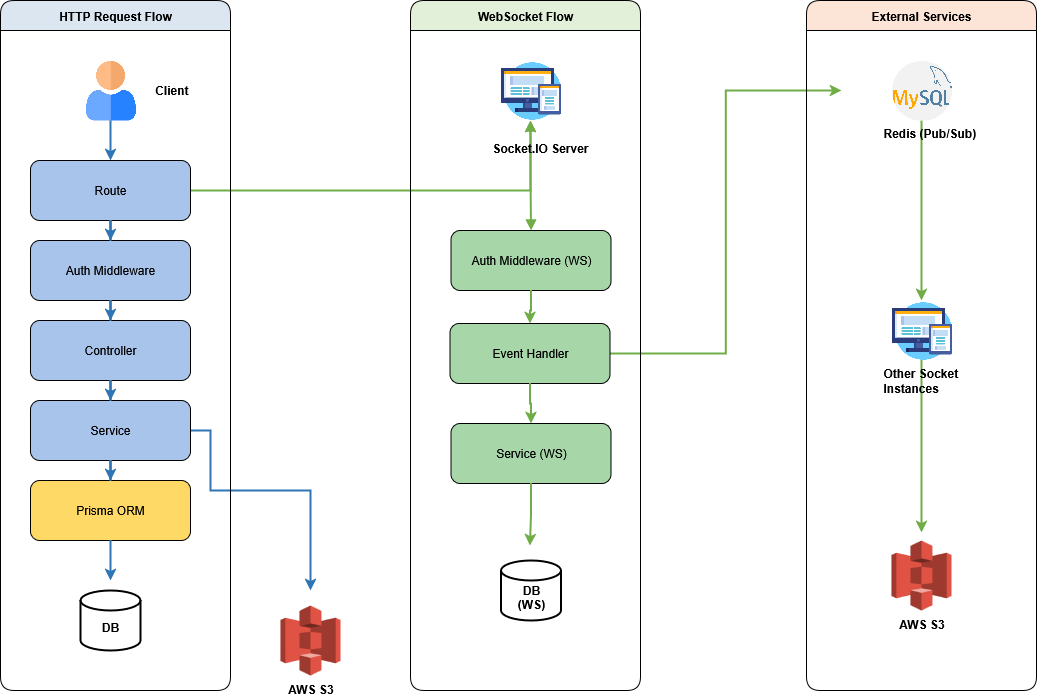

The diagram above was exported from draw.io. Its source (the exported page's mxGraphModel, read from the mxfile embedded in the PNG):
<mxGraphModel dx="1207" dy="1200" grid="0" gridSize="10" guides="1" tooltips="1" connect="1" arrows="1" fold="1" page="0" pageScale="1" pageWidth="827" pageHeight="1169" background="light-dark(#FFFFFF,#000000)" math="0" shadow="0">
  <root>
    <mxCell id="0" />
    <mxCell id="1" parent="0" />
    <mxCell id="YhdmCDmUQeptHYqHcqvk-1" value="&lt;div align=&quot;right&quot;&gt;&lt;b&gt;Client&lt;/b&gt;&lt;/div&gt;" style="rounded=1;whiteSpace=wrap;html=1;fillColor=#A9C4EB;strokeColor=#000000;shape=image;image=https://cdn-icons-png.flaticon.com/512/1077/1077012.png;imageAlign=left;spacingLeft=40;align=right;" vertex="1" parent="1">
      <mxGeometry x="350" y="40" width="160" height="60" as="geometry" />
    </mxCell>
    <mxCell id="YhdmCDmUQeptHYqHcqvk-3" style="edgeStyle=orthogonalEdgeStyle;rounded=0;orthogonalLoop=1;jettySize=auto;html=1;strokeColor=#2E75B6;strokeWidth=2;" edge="1" parent="1" source="YhdmCDmUQeptHYqHcqvk-1" target="YhdmCDmUQeptHYqHcqvk-8">
      <mxGeometry relative="1" as="geometry" />
    </mxCell>
    <mxCell id="YhdmCDmUQeptHYqHcqvk-4" style="edgeStyle=orthogonalEdgeStyle;rounded=0;orthogonalLoop=1;jettySize=auto;html=1;strokeColor=#2E75B6;strokeWidth=2;" edge="1" parent="1" source="YhdmCDmUQeptHYqHcqvk-11">
      <mxGeometry relative="1" as="geometry">
        <Array as="points">
          <mxPoint x="530" y="410" />
          <mxPoint x="530" y="470" />
        </Array>
        <mxPoint x="630" y="570" as="targetPoint" />
      </mxGeometry>
    </mxCell>
    <mxCell id="YhdmCDmUQeptHYqHcqvk-5" style="edgeStyle=orthogonalEdgeStyle;rounded=0;orthogonalLoop=1;jettySize=auto;html=1;strokeColor=#70AD47;strokeWidth=2;" edge="1" parent="1" source="YhdmCDmUQeptHYqHcqvk-8" target="YhdmCDmUQeptHYqHcqvk-21">
      <mxGeometry relative="1" as="geometry" />
    </mxCell>
    <mxCell id="YhdmCDmUQeptHYqHcqvk-6" style="edgeStyle=orthogonalEdgeStyle;rounded=0;orthogonalLoop=1;jettySize=auto;html=1;strokeColor=#70AD47;strokeWidth=2;entryX=0;entryY=0.5;entryDx=0;entryDy=0;" edge="1" parent="1" source="YhdmCDmUQeptHYqHcqvk-27" target="YhdmCDmUQeptHYqHcqvk-32">
      <mxGeometry relative="1" as="geometry" />
    </mxCell>
    <mxCell id="YhdmCDmUQeptHYqHcqvk-7" value="HTTP Request Flow" style="swimlane;fillColor=#DCE6F1;horizontal=1;startSize=30;rounded=1;" vertex="1" parent="1">
      <mxGeometry x="320" y="-20" width="230" height="690" as="geometry" />
    </mxCell>
    <mxCell id="YhdmCDmUQeptHYqHcqvk-8" value="Route" style="rounded=1;whiteSpace=wrap;html=1;fillColor=#A9C4EB;strokeColor=#000000;" vertex="1" parent="YhdmCDmUQeptHYqHcqvk-7">
      <mxGeometry x="30" y="160" width="160" height="60" as="geometry" />
    </mxCell>
    <mxCell id="YhdmCDmUQeptHYqHcqvk-9" value="Auth Middleware" style="rounded=1;whiteSpace=wrap;html=1;fillColor=#A9C4EB;strokeColor=#000000;" vertex="1" parent="YhdmCDmUQeptHYqHcqvk-7">
      <mxGeometry x="30" y="240" width="160" height="60" as="geometry" />
    </mxCell>
    <mxCell id="YhdmCDmUQeptHYqHcqvk-10" value="Controller" style="rounded=1;whiteSpace=wrap;html=1;fillColor=#A9C4EB;strokeColor=#000000;" vertex="1" parent="YhdmCDmUQeptHYqHcqvk-7">
      <mxGeometry x="30" y="320" width="160" height="60" as="geometry" />
    </mxCell>
    <mxCell id="YhdmCDmUQeptHYqHcqvk-11" value="Service" style="rounded=1;whiteSpace=wrap;html=1;fillColor=#A9C4EB;strokeColor=#000000;" vertex="1" parent="YhdmCDmUQeptHYqHcqvk-7">
      <mxGeometry x="30" y="400" width="160" height="60" as="geometry" />
    </mxCell>
    <mxCell id="YhdmCDmUQeptHYqHcqvk-12" value="Prisma ORM" style="rounded=1;whiteSpace=wrap;html=1;fillColor=#FFD966;strokeColor=#000000;" vertex="1" parent="YhdmCDmUQeptHYqHcqvk-7">
      <mxGeometry x="30" y="480" width="160" height="60" as="geometry" />
    </mxCell>
    <mxCell id="YhdmCDmUQeptHYqHcqvk-13" style="edgeStyle=orthogonalEdgeStyle;rounded=0;orthogonalLoop=1;jettySize=auto;html=1;strokeColor=#2E75B6;strokeWidth=2;" edge="1" parent="YhdmCDmUQeptHYqHcqvk-7" source="YhdmCDmUQeptHYqHcqvk-8" target="YhdmCDmUQeptHYqHcqvk-9">
      <mxGeometry relative="1" as="geometry" />
    </mxCell>
    <mxCell id="YhdmCDmUQeptHYqHcqvk-14" style="edgeStyle=orthogonalEdgeStyle;rounded=0;orthogonalLoop=1;jettySize=auto;html=1;strokeColor=#2E75B6;strokeWidth=2;" edge="1" parent="YhdmCDmUQeptHYqHcqvk-7" source="YhdmCDmUQeptHYqHcqvk-9" target="YhdmCDmUQeptHYqHcqvk-10">
      <mxGeometry relative="1" as="geometry" />
    </mxCell>
    <mxCell id="YhdmCDmUQeptHYqHcqvk-15" style="edgeStyle=orthogonalEdgeStyle;rounded=0;orthogonalLoop=1;jettySize=auto;html=1;strokeColor=#2E75B6;strokeWidth=2;" edge="1" parent="YhdmCDmUQeptHYqHcqvk-7" source="YhdmCDmUQeptHYqHcqvk-10" target="YhdmCDmUQeptHYqHcqvk-11">
      <mxGeometry relative="1" as="geometry" />
    </mxCell>
    <mxCell id="YhdmCDmUQeptHYqHcqvk-16" style="edgeStyle=orthogonalEdgeStyle;rounded=0;orthogonalLoop=1;jettySize=auto;html=1;strokeColor=#2E75B6;strokeWidth=2;" edge="1" parent="YhdmCDmUQeptHYqHcqvk-7" source="YhdmCDmUQeptHYqHcqvk-11" target="YhdmCDmUQeptHYqHcqvk-12">
      <mxGeometry relative="1" as="geometry" />
    </mxCell>
    <mxCell id="YhdmCDmUQeptHYqHcqvk-17" style="edgeStyle=orthogonalEdgeStyle;rounded=0;orthogonalLoop=1;jettySize=auto;html=1;strokeColor=#2E75B6;strokeWidth=2;" edge="1" parent="YhdmCDmUQeptHYqHcqvk-7" source="YhdmCDmUQeptHYqHcqvk-12">
      <mxGeometry relative="1" as="geometry">
        <mxPoint x="110" y="580" as="targetPoint" />
      </mxGeometry>
    </mxCell>
    <mxCell id="YhdmCDmUQeptHYqHcqvk-35" value="&lt;div&gt;&lt;br&gt;&lt;/div&gt;&lt;div&gt;&lt;b&gt;DB&lt;/b&gt;&lt;/div&gt;" style="strokeWidth=2;html=1;shape=mxgraph.flowchart.database;whiteSpace=wrap;fillColor=light-dark(#FFFFFF,#66B2FF);" vertex="1" parent="YhdmCDmUQeptHYqHcqvk-7">
      <mxGeometry x="80" y="590" width="60" height="60" as="geometry" />
    </mxCell>
    <mxCell id="YhdmCDmUQeptHYqHcqvk-19" value="WebSocket Flow" style="swimlane;fillColor=#E2F0D9;horizontal=1;startSize=30;rounded=1;" vertex="1" parent="1">
      <mxGeometry x="730" y="-20" width="230" height="690" as="geometry" />
    </mxCell>
    <mxCell id="YhdmCDmUQeptHYqHcqvk-20" style="edgeStyle=orthogonalEdgeStyle;rounded=0;orthogonalLoop=1;jettySize=auto;html=1;strokeColor=#70AD47;strokeWidth=2;startArrow=block;endArrow=block;" edge="1" parent="YhdmCDmUQeptHYqHcqvk-19" source="YhdmCDmUQeptHYqHcqvk-21" target="YhdmCDmUQeptHYqHcqvk-22">
      <mxGeometry relative="1" as="geometry" />
    </mxCell>
    <mxCell id="YhdmCDmUQeptHYqHcqvk-21" value="&lt;div align=&quot;left&quot;&gt;&lt;br&gt;&lt;/div&gt;&lt;div align=&quot;left&quot;&gt;&lt;br&gt;&lt;/div&gt;&lt;div align=&quot;left&quot;&gt;&lt;br&gt;&lt;/div&gt;&lt;div align=&quot;left&quot;&gt;&lt;br&gt;&lt;/div&gt;&lt;div align=&quot;left&quot;&gt;&lt;br&gt;&lt;/div&gt;&lt;div align=&quot;left&quot;&gt;&lt;br&gt;&lt;/div&gt;&lt;div align=&quot;left&quot;&gt;&lt;b&gt;&lt;br&gt;&lt;/b&gt;&lt;/div&gt;&lt;div align=&quot;left&quot;&gt;&lt;b&gt;&lt;br&gt;&lt;/b&gt;&lt;/div&gt;&lt;div align=&quot;left&quot;&gt;&lt;b&gt;Socket.IO Server&lt;/b&gt;&lt;/div&gt;" style="rounded=1;whiteSpace=wrap;html=1;fillColor=#A7D7A9;strokeColor=#000000;shape=image;image=https://cdn-icons-png.flaticon.com/512/1055/1055687.png;imageAlign=left;spacingLeft=40;align=left;" vertex="1" parent="YhdmCDmUQeptHYqHcqvk-19">
      <mxGeometry x="40" y="60" width="160" height="60" as="geometry" />
    </mxCell>
    <mxCell id="YhdmCDmUQeptHYqHcqvk-22" value="Auth Middleware (WS)" style="rounded=1;whiteSpace=wrap;html=1;fillColor=#A7D7A9;strokeColor=#000000;" vertex="1" parent="YhdmCDmUQeptHYqHcqvk-19">
      <mxGeometry x="40.5" y="230" width="160" height="60" as="geometry" />
    </mxCell>
    <mxCell id="YhdmCDmUQeptHYqHcqvk-23" style="edgeStyle=orthogonalEdgeStyle;rounded=0;orthogonalLoop=1;jettySize=auto;html=1;strokeColor=#70AD47;strokeWidth=2;" edge="1" parent="YhdmCDmUQeptHYqHcqvk-19" source="YhdmCDmUQeptHYqHcqvk-22" target="YhdmCDmUQeptHYqHcqvk-27">
      <mxGeometry relative="1" as="geometry" />
    </mxCell>
    <mxCell id="YhdmCDmUQeptHYqHcqvk-25" value="Service (WS)" style="rounded=1;whiteSpace=wrap;html=1;fillColor=#A7D7A9;strokeColor=#000000;" vertex="1" parent="YhdmCDmUQeptHYqHcqvk-19">
      <mxGeometry x="40.5" y="423" width="160" height="60" as="geometry" />
    </mxCell>
    <mxCell id="YhdmCDmUQeptHYqHcqvk-26" style="edgeStyle=orthogonalEdgeStyle;rounded=0;orthogonalLoop=1;jettySize=auto;html=1;strokeColor=#70AD47;strokeWidth=2;" edge="1" parent="YhdmCDmUQeptHYqHcqvk-19" source="YhdmCDmUQeptHYqHcqvk-25">
      <mxGeometry relative="1" as="geometry">
        <mxPoint x="119.47058823529414" y="545" as="targetPoint" />
      </mxGeometry>
    </mxCell>
    <mxCell id="YhdmCDmUQeptHYqHcqvk-27" value="Event Handler" style="rounded=1;whiteSpace=wrap;html=1;fillColor=#A7D7A9;strokeColor=#000000;" vertex="1" parent="YhdmCDmUQeptHYqHcqvk-19">
      <mxGeometry x="39.5" y="323" width="160" height="60" as="geometry" />
    </mxCell>
    <mxCell id="YhdmCDmUQeptHYqHcqvk-28" style="edgeStyle=orthogonalEdgeStyle;rounded=0;orthogonalLoop=1;jettySize=auto;html=1;strokeColor=#70AD47;strokeWidth=2;" edge="1" parent="YhdmCDmUQeptHYqHcqvk-19" source="YhdmCDmUQeptHYqHcqvk-27" target="YhdmCDmUQeptHYqHcqvk-25">
      <mxGeometry relative="1" as="geometry" />
    </mxCell>
    <mxCell id="YhdmCDmUQeptHYqHcqvk-36" value="&lt;div&gt;&lt;b&gt;&lt;br&gt;&lt;/b&gt;&lt;/div&gt;&lt;div&gt;&lt;b&gt;DB&lt;/b&gt;&lt;/div&gt;&lt;b&gt;(WS)&lt;/b&gt;" style="strokeWidth=2;html=1;shape=mxgraph.flowchart.database;whiteSpace=wrap;fillColor=light-dark(#FFFFFF,#66B2FF);" vertex="1" parent="YhdmCDmUQeptHYqHcqvk-19">
      <mxGeometry x="90.5" y="560" width="60" height="60" as="geometry" />
    </mxCell>
    <mxCell id="YhdmCDmUQeptHYqHcqvk-29" value="External Services" style="swimlane;fillColor=#FCE4D6;horizontal=1;startSize=30;rounded=1;" vertex="1" parent="1">
      <mxGeometry x="1126" y="-20" width="230" height="690" as="geometry" />
    </mxCell>
    <mxCell id="YhdmCDmUQeptHYqHcqvk-30" style="edgeStyle=orthogonalEdgeStyle;rounded=0;orthogonalLoop=1;jettySize=auto;html=1;strokeColor=#70AD47;strokeWidth=2;" edge="1" parent="YhdmCDmUQeptHYqHcqvk-29" source="YhdmCDmUQeptHYqHcqvk-32" target="YhdmCDmUQeptHYqHcqvk-33">
      <mxGeometry relative="1" as="geometry" />
    </mxCell>
    <mxCell id="YhdmCDmUQeptHYqHcqvk-31" style="edgeStyle=orthogonalEdgeStyle;rounded=0;orthogonalLoop=1;jettySize=auto;html=1;strokeColor=#70AD47;strokeWidth=2;" edge="1" parent="YhdmCDmUQeptHYqHcqvk-29" source="YhdmCDmUQeptHYqHcqvk-33">
      <mxGeometry relative="1" as="geometry">
        <mxPoint x="115.00000000000045" y="532" as="targetPoint" />
      </mxGeometry>
    </mxCell>
    <mxCell id="YhdmCDmUQeptHYqHcqvk-32" value="&lt;div align=&quot;left&quot;&gt;&lt;b&gt;&lt;br&gt;&lt;/b&gt;&lt;/div&gt;&lt;div align=&quot;left&quot;&gt;&lt;b&gt;&lt;br&gt;&lt;/b&gt;&lt;/div&gt;&lt;div align=&quot;left&quot;&gt;&lt;b&gt;&lt;br&gt;&lt;/b&gt;&lt;/div&gt;&lt;div align=&quot;left&quot;&gt;&lt;b&gt;&lt;br&gt;&lt;/b&gt;&lt;/div&gt;&lt;div align=&quot;left&quot;&gt;&lt;b&gt;&lt;br&gt;&lt;/b&gt;&lt;/div&gt;&lt;div align=&quot;left&quot;&gt;&lt;b&gt;&lt;br&gt;&lt;/b&gt;&lt;/div&gt;&lt;div align=&quot;left&quot;&gt;&lt;b&gt;Redis (Pub/Sub)&lt;/b&gt;&lt;/div&gt;" style="rounded=1;whiteSpace=wrap;html=1;fillColor=#F4B183;strokeColor=#000000;shape=image;image=https://cdn-icons-png.flaticon.com/512/919/919836.png;imageAlign=left;spacingLeft=40;align=left;" vertex="1" parent="YhdmCDmUQeptHYqHcqvk-29">
      <mxGeometry x="35" y="60" width="160" height="60" as="geometry" />
    </mxCell>
    <mxCell id="YhdmCDmUQeptHYqHcqvk-33" value="&lt;div align=&quot;left&quot;&gt;&lt;b&gt;&lt;br&gt;&lt;/b&gt;&lt;/div&gt;&lt;div align=&quot;left&quot;&gt;&lt;b&gt;&lt;br&gt;&lt;/b&gt;&lt;/div&gt;&lt;div align=&quot;left&quot;&gt;&lt;b&gt;&lt;br&gt;&lt;/b&gt;&lt;/div&gt;&lt;div align=&quot;left&quot;&gt;&lt;b&gt;&lt;br&gt;&lt;/b&gt;&lt;/div&gt;&lt;div align=&quot;left&quot;&gt;&lt;b&gt;&lt;br&gt;&lt;/b&gt;&lt;/div&gt;&lt;div align=&quot;left&quot;&gt;&lt;b&gt;&lt;br&gt;&lt;/b&gt;&lt;/div&gt;&lt;div align=&quot;left&quot;&gt;&lt;b&gt;&lt;br&gt;&lt;/b&gt;&lt;/div&gt;&lt;div align=&quot;left&quot;&gt;&lt;b&gt;Other Socket Instances&lt;/b&gt;&lt;/div&gt;" style="rounded=1;whiteSpace=wrap;html=1;fillColor=#A7D7A9;strokeColor=#000000;shape=image;image=https://cdn-icons-png.flaticon.com/512/1055/1055687.png;imageAlign=left;spacingLeft=40;align=left;" vertex="1" parent="YhdmCDmUQeptHYqHcqvk-29">
      <mxGeometry x="35" y="300" width="160" height="60" as="geometry" />
    </mxCell>
    <mxCell id="YhdmCDmUQeptHYqHcqvk-38" value="&lt;div&gt;&lt;b&gt;AWS S3&lt;/b&gt;&lt;/div&gt;" style="outlineConnect=0;dashed=0;verticalLabelPosition=bottom;verticalAlign=top;align=center;html=1;shape=mxgraph.aws3.s3;fillColor=#E05243;gradientColor=none;" vertex="1" parent="YhdmCDmUQeptHYqHcqvk-29">
      <mxGeometry x="85" y="540" width="60" height="70" as="geometry" />
    </mxCell>
    <mxCell id="YhdmCDmUQeptHYqHcqvk-37" value="&lt;div&gt;&lt;b&gt;AWS S3&lt;/b&gt;&lt;/div&gt;" style="outlineConnect=0;dashed=0;verticalLabelPosition=bottom;verticalAlign=top;align=center;html=1;shape=mxgraph.aws3.s3;fillColor=#E05243;gradientColor=none;" vertex="1" parent="1">
      <mxGeometry x="600" y="585" width="60" height="70" as="geometry" />
    </mxCell>
    <mxCell id="YhdmCDmUQeptHYqHcqvk-39" style="edgeStyle=orthogonalEdgeStyle;rounded=0;orthogonalLoop=1;jettySize=auto;html=1;exitX=0.5;exitY=1;exitDx=0;exitDy=0;exitPerimeter=0;" edge="1" parent="1" source="YhdmCDmUQeptHYqHcqvk-37" target="YhdmCDmUQeptHYqHcqvk-37">
      <mxGeometry relative="1" as="geometry" />
    </mxCell>
  </root>
</mxGraphModel>